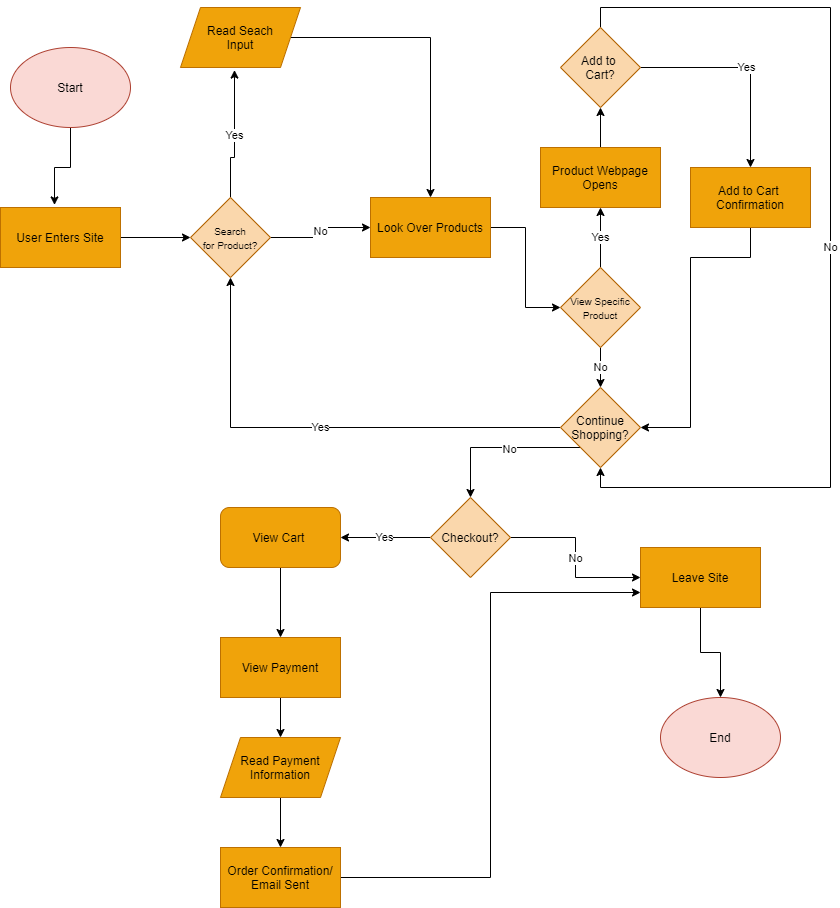

The diagram above was exported from draw.io. Its source (the exported page's mxGraphModel, read from the mxfile embedded in the PNG):
<mxGraphModel dx="1049" dy="1621" grid="1" gridSize="10" guides="1" tooltips="1" connect="1" arrows="1" fold="1" page="1" pageScale="1" pageWidth="850" pageHeight="1100" math="0" shadow="0">
  <root>
    <mxCell id="0" />
    <mxCell id="1" parent="0" />
    <mxCell id="8" style="edgeStyle=orthogonalEdgeStyle;rounded=0;orthogonalLoop=1;jettySize=auto;html=1;entryX=0.45;entryY=-0.043;entryDx=0;entryDy=0;entryPerimeter=0;" edge="1" parent="1" source="2" target="6">
      <mxGeometry relative="1" as="geometry" />
    </mxCell>
    <mxCell id="2" value="&lt;font color=&quot;#000000&quot;&gt;Start&lt;/font&gt;" style="ellipse;whiteSpace=wrap;html=1;fillColor=#fad9d5;strokeColor=#ae4132;" vertex="1" parent="1">
      <mxGeometry x="40" width="120" height="80" as="geometry" />
    </mxCell>
    <mxCell id="11" style="edgeStyle=orthogonalEdgeStyle;rounded=0;orthogonalLoop=1;jettySize=auto;html=1;entryX=0;entryY=0.5;entryDx=0;entryDy=0;" edge="1" parent="1" source="6" target="9">
      <mxGeometry relative="1" as="geometry" />
    </mxCell>
    <mxCell id="6" value="&lt;font color=&quot;#000000&quot;&gt;User Enters Site&lt;/font&gt;" style="rounded=0;whiteSpace=wrap;html=1;fillColor=#f0a30a;strokeColor=#BD7000;fontColor=#000000;" vertex="1" parent="1">
      <mxGeometry x="30" y="160" width="120" height="60" as="geometry" />
    </mxCell>
    <mxCell id="14" value="Yes" style="edgeStyle=orthogonalEdgeStyle;rounded=0;orthogonalLoop=1;jettySize=auto;html=1;exitX=0.5;exitY=0;exitDx=0;exitDy=0;entryX=0.45;entryY=1.043;entryDx=0;entryDy=0;entryPerimeter=0;" edge="1" parent="1" source="9" target="13">
      <mxGeometry relative="1" as="geometry">
        <Array as="points">
          <mxPoint x="260" y="110" />
          <mxPoint x="264" y="110" />
        </Array>
      </mxGeometry>
    </mxCell>
    <mxCell id="16" value="No" style="edgeStyle=orthogonalEdgeStyle;rounded=0;orthogonalLoop=1;jettySize=auto;html=1;exitX=1;exitY=0.5;exitDx=0;exitDy=0;entryX=0;entryY=0.5;entryDx=0;entryDy=0;" edge="1" parent="1" source="9" target="15">
      <mxGeometry relative="1" as="geometry" />
    </mxCell>
    <mxCell id="9" value="&lt;font color=&quot;#000000&quot; style=&quot;font-size: 10px&quot;&gt;Search&lt;br&gt;for Product?&lt;br&gt;&lt;/font&gt;" style="rhombus;whiteSpace=wrap;html=1;fillColor=#fad7ac;strokeColor=#b46504;" vertex="1" parent="1">
      <mxGeometry x="220" y="150" width="80" height="80" as="geometry" />
    </mxCell>
    <mxCell id="17" style="edgeStyle=orthogonalEdgeStyle;rounded=0;orthogonalLoop=1;jettySize=auto;html=1;entryX=0.5;entryY=0;entryDx=0;entryDy=0;" edge="1" parent="1" source="13" target="15">
      <mxGeometry relative="1" as="geometry" />
    </mxCell>
    <mxCell id="13" value="Read Seach&lt;br&gt;Input" style="shape=parallelogram;perimeter=parallelogramPerimeter;whiteSpace=wrap;html=1;fixedSize=1;fillColor=#f0a30a;strokeColor=#BD7000;fontColor=#000000;" vertex="1" parent="1">
      <mxGeometry x="210" y="-40" width="120" height="60" as="geometry" />
    </mxCell>
    <mxCell id="20" style="edgeStyle=orthogonalEdgeStyle;rounded=0;orthogonalLoop=1;jettySize=auto;html=1;entryX=0;entryY=0.5;entryDx=0;entryDy=0;" edge="1" parent="1" source="15" target="18">
      <mxGeometry relative="1" as="geometry" />
    </mxCell>
    <mxCell id="15" value="Look Over Products" style="rounded=0;whiteSpace=wrap;html=1;fillColor=#f0a30a;strokeColor=#BD7000;fontColor=#000000;" vertex="1" parent="1">
      <mxGeometry x="400" y="150" width="120" height="60" as="geometry" />
    </mxCell>
    <mxCell id="24" value="Yes" style="edgeStyle=orthogonalEdgeStyle;rounded=0;orthogonalLoop=1;jettySize=auto;html=1;entryX=0.5;entryY=1;entryDx=0;entryDy=0;" edge="1" parent="1" source="18" target="23">
      <mxGeometry relative="1" as="geometry">
        <mxPoint x="630" y="170" as="targetPoint" />
      </mxGeometry>
    </mxCell>
    <mxCell id="29" value="No" style="edgeStyle=orthogonalEdgeStyle;rounded=0;orthogonalLoop=1;jettySize=auto;html=1;entryX=0.5;entryY=0;entryDx=0;entryDy=0;" edge="1" parent="1" source="18" target="28">
      <mxGeometry relative="1" as="geometry" />
    </mxCell>
    <mxCell id="18" value="&lt;font color=&quot;#000000&quot; style=&quot;font-size: 10px&quot;&gt;View Specific&lt;br&gt;Product&lt;br&gt;&lt;/font&gt;" style="rhombus;whiteSpace=wrap;html=1;fillColor=#fad7ac;strokeColor=#b46504;" vertex="1" parent="1">
      <mxGeometry x="590" y="220" width="80" height="80" as="geometry" />
    </mxCell>
    <mxCell id="27" value="Yes" style="edgeStyle=orthogonalEdgeStyle;rounded=0;orthogonalLoop=1;jettySize=auto;html=1;" edge="1" parent="1" source="21" target="26">
      <mxGeometry relative="1" as="geometry" />
    </mxCell>
    <mxCell id="32" value="No" style="edgeStyle=orthogonalEdgeStyle;rounded=0;orthogonalLoop=1;jettySize=auto;html=1;exitX=0.5;exitY=0;exitDx=0;exitDy=0;entryX=0.5;entryY=1;entryDx=0;entryDy=0;" edge="1" parent="1" source="21" target="28">
      <mxGeometry relative="1" as="geometry">
        <Array as="points">
          <mxPoint x="630" y="-40" />
          <mxPoint x="860" y="-40" />
          <mxPoint x="860" y="440" />
          <mxPoint x="630" y="440" />
        </Array>
      </mxGeometry>
    </mxCell>
    <mxCell id="21" value="&lt;font color=&quot;#000000&quot;&gt;Add to&amp;nbsp;&lt;br&gt;Cart?&lt;br&gt;&lt;/font&gt;" style="rhombus;whiteSpace=wrap;html=1;fillColor=#fad7ac;strokeColor=#b46504;" vertex="1" parent="1">
      <mxGeometry x="590" y="-20" width="80" height="80" as="geometry" />
    </mxCell>
    <mxCell id="25" style="edgeStyle=orthogonalEdgeStyle;rounded=0;orthogonalLoop=1;jettySize=auto;html=1;" edge="1" parent="1" source="23" target="21">
      <mxGeometry relative="1" as="geometry" />
    </mxCell>
    <mxCell id="23" value="Product Webpage&lt;br&gt;Opens" style="rounded=0;whiteSpace=wrap;html=1;fillColor=#f0a30a;strokeColor=#BD7000;fontColor=#000000;" vertex="1" parent="1">
      <mxGeometry x="570" y="100" width="120" height="60" as="geometry" />
    </mxCell>
    <mxCell id="30" style="edgeStyle=orthogonalEdgeStyle;rounded=0;orthogonalLoop=1;jettySize=auto;html=1;entryX=1;entryY=0.5;entryDx=0;entryDy=0;exitX=0.5;exitY=1;exitDx=0;exitDy=0;" edge="1" parent="1" source="26" target="28">
      <mxGeometry relative="1" as="geometry">
        <Array as="points">
          <mxPoint x="780" y="210" />
          <mxPoint x="720" y="210" />
          <mxPoint x="720" y="380" />
        </Array>
      </mxGeometry>
    </mxCell>
    <mxCell id="26" value="Add to Cart&amp;nbsp;&lt;br&gt;Confirmation" style="rounded=0;whiteSpace=wrap;html=1;fillColor=#f0a30a;strokeColor=#BD7000;fontColor=#000000;" vertex="1" parent="1">
      <mxGeometry x="720" y="120" width="120" height="60" as="geometry" />
    </mxCell>
    <mxCell id="31" value="Yes" style="edgeStyle=orthogonalEdgeStyle;rounded=0;orthogonalLoop=1;jettySize=auto;html=1;entryX=0.5;entryY=1;entryDx=0;entryDy=0;" edge="1" parent="1" source="28" target="9">
      <mxGeometry relative="1" as="geometry" />
    </mxCell>
    <mxCell id="35" style="edgeStyle=orthogonalEdgeStyle;rounded=0;orthogonalLoop=1;jettySize=auto;html=1;exitX=0;exitY=1;exitDx=0;exitDy=0;entryX=0.5;entryY=0;entryDx=0;entryDy=0;" edge="1" parent="1" source="28" target="34">
      <mxGeometry relative="1" as="geometry" />
    </mxCell>
    <mxCell id="36" value="No" style="edgeLabel;html=1;align=center;verticalAlign=middle;resizable=0;points=[];" vertex="1" connectable="0" parent="35">
      <mxGeometry x="-0.1" y="1" relative="1" as="geometry">
        <mxPoint as="offset" />
      </mxGeometry>
    </mxCell>
    <mxCell id="28" value="&lt;font color=&quot;#000000&quot;&gt;Continue&lt;br&gt;Shopping?&lt;br&gt;&lt;/font&gt;" style="rhombus;whiteSpace=wrap;html=1;fillColor=#fad7ac;strokeColor=#b46504;" vertex="1" parent="1">
      <mxGeometry x="590" y="340" width="80" height="80" as="geometry" />
    </mxCell>
    <mxCell id="39" value="No" style="edgeStyle=orthogonalEdgeStyle;rounded=0;orthogonalLoop=1;jettySize=auto;html=1;entryX=0;entryY=0.5;entryDx=0;entryDy=0;" edge="1" parent="1" source="34" target="38">
      <mxGeometry relative="1" as="geometry" />
    </mxCell>
    <mxCell id="43" value="Yes" style="edgeStyle=orthogonalEdgeStyle;rounded=0;orthogonalLoop=1;jettySize=auto;html=1;entryX=1;entryY=0.5;entryDx=0;entryDy=0;" edge="1" parent="1" source="34" target="42">
      <mxGeometry relative="1" as="geometry" />
    </mxCell>
    <mxCell id="34" value="&lt;font color=&quot;#000000&quot;&gt;Checkout?&lt;/font&gt;" style="rhombus;whiteSpace=wrap;html=1;fillColor=#fad7ac;strokeColor=#b46504;" vertex="1" parent="1">
      <mxGeometry x="460" y="450" width="80" height="80" as="geometry" />
    </mxCell>
    <mxCell id="41" style="edgeStyle=orthogonalEdgeStyle;rounded=0;orthogonalLoop=1;jettySize=auto;html=1;entryX=0.5;entryY=0;entryDx=0;entryDy=0;" edge="1" parent="1" source="38" target="40">
      <mxGeometry relative="1" as="geometry" />
    </mxCell>
    <mxCell id="38" value="Leave Site" style="rounded=0;whiteSpace=wrap;html=1;fillColor=#f0a30a;strokeColor=#BD7000;fontColor=#000000;" vertex="1" parent="1">
      <mxGeometry x="670" y="500" width="120" height="60" as="geometry" />
    </mxCell>
    <mxCell id="40" value="&lt;font color=&quot;#000000&quot;&gt;End&lt;/font&gt;" style="ellipse;whiteSpace=wrap;html=1;fillColor=#fad9d5;strokeColor=#ae4132;" vertex="1" parent="1">
      <mxGeometry x="690" y="650" width="120" height="80" as="geometry" />
    </mxCell>
    <mxCell id="45" style="edgeStyle=orthogonalEdgeStyle;rounded=0;orthogonalLoop=1;jettySize=auto;html=1;" edge="1" parent="1" source="42" target="44">
      <mxGeometry relative="1" as="geometry" />
    </mxCell>
    <mxCell id="42" value="View Cart&amp;nbsp;" style="rounded=1;whiteSpace=wrap;html=1;fillColor=#f0a30a;strokeColor=#BD7000;fontColor=#000000;" vertex="1" parent="1">
      <mxGeometry x="250" y="460" width="120" height="60" as="geometry" />
    </mxCell>
    <mxCell id="47" style="edgeStyle=orthogonalEdgeStyle;rounded=0;orthogonalLoop=1;jettySize=auto;html=1;entryX=0.5;entryY=0;entryDx=0;entryDy=0;" edge="1" parent="1" source="44" target="46">
      <mxGeometry relative="1" as="geometry" />
    </mxCell>
    <mxCell id="44" value="View Payment" style="rounded=0;whiteSpace=wrap;html=1;fillColor=#f0a30a;strokeColor=#BD7000;fontColor=#000000;" vertex="1" parent="1">
      <mxGeometry x="250" y="590" width="120" height="60" as="geometry" />
    </mxCell>
    <mxCell id="51" style="edgeStyle=orthogonalEdgeStyle;rounded=0;orthogonalLoop=1;jettySize=auto;html=1;exitX=0.5;exitY=1;exitDx=0;exitDy=0;entryX=0.5;entryY=0;entryDx=0;entryDy=0;" edge="1" parent="1" source="46" target="48">
      <mxGeometry relative="1" as="geometry" />
    </mxCell>
    <mxCell id="46" value="Read Payment&lt;br&gt;Information" style="shape=parallelogram;perimeter=parallelogramPerimeter;whiteSpace=wrap;html=1;fixedSize=1;fillColor=#f0a30a;strokeColor=#BD7000;fontColor=#000000;" vertex="1" parent="1">
      <mxGeometry x="250" y="690" width="120" height="60" as="geometry" />
    </mxCell>
    <mxCell id="50" style="edgeStyle=orthogonalEdgeStyle;rounded=0;orthogonalLoop=1;jettySize=auto;html=1;entryX=0;entryY=0.75;entryDx=0;entryDy=0;" edge="1" parent="1" source="48" target="38">
      <mxGeometry relative="1" as="geometry" />
    </mxCell>
    <mxCell id="48" value="Order Confirmation/&lt;br&gt;Email Sent" style="rounded=0;whiteSpace=wrap;html=1;fillColor=#f0a30a;strokeColor=#BD7000;fontColor=#000000;" vertex="1" parent="1">
      <mxGeometry x="250" y="800" width="120" height="60" as="geometry" />
    </mxCell>
  </root>
</mxGraphModel>